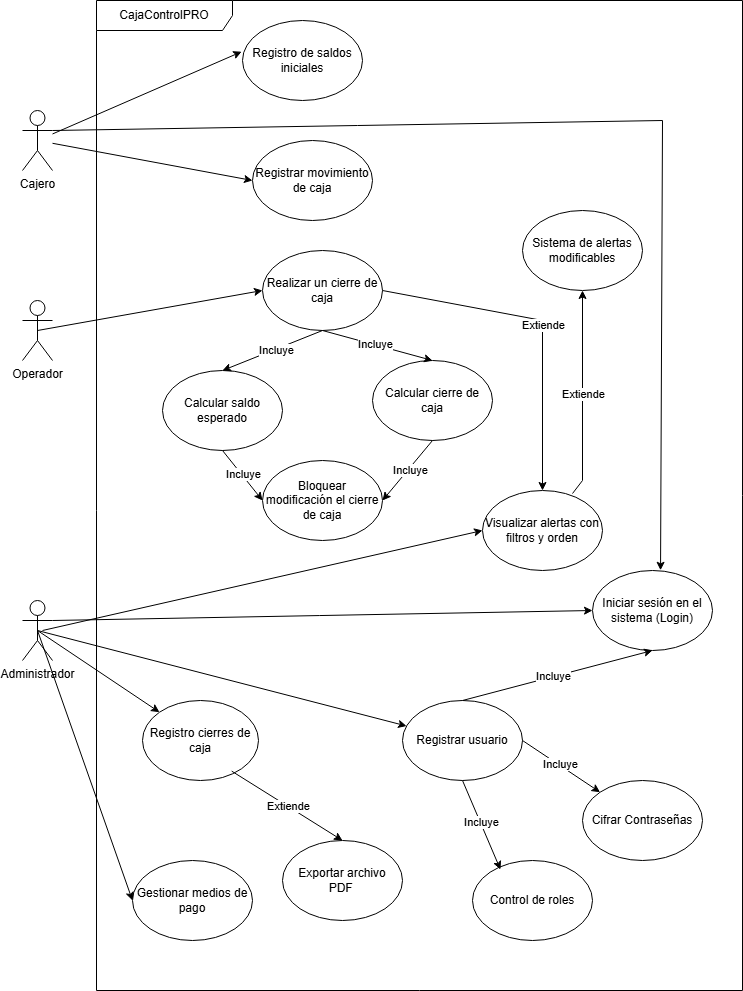

The diagram above was exported from draw.io. Its source (the exported page's mxGraphModel, read from the mxfile embedded in the PNG):
<mxGraphModel dx="2066" dy="1109" grid="1" gridSize="10" guides="1" tooltips="1" connect="1" arrows="1" fold="1" page="1" pageScale="1" pageWidth="827" pageHeight="1169" math="0" shadow="0">
  <root>
    <mxCell id="0" />
    <mxCell id="1" parent="0" />
    <mxCell id="MNYaTgTohFy_Es6h1fca-1" value="Cajero" style="shape=umlActor;verticalLabelPosition=bottom;verticalAlign=top;html=1;outlineConnect=0;" parent="1" vertex="1">
      <mxGeometry x="40" y="150" width="30" height="60" as="geometry" />
    </mxCell>
    <mxCell id="MNYaTgTohFy_Es6h1fca-2" value="Operador" style="shape=umlActor;verticalLabelPosition=bottom;verticalAlign=top;html=1;outlineConnect=0;" parent="1" vertex="1">
      <mxGeometry x="40" y="340" width="30" height="60" as="geometry" />
    </mxCell>
    <mxCell id="MNYaTgTohFy_Es6h1fca-3" value="Administrador" style="shape=umlActor;verticalLabelPosition=bottom;verticalAlign=top;html=1;outlineConnect=0;" parent="1" vertex="1">
      <mxGeometry x="40" y="640" width="30" height="60" as="geometry" />
    </mxCell>
    <mxCell id="MNYaTgTohFy_Es6h1fca-5" value="Visualizar alertas con filtros y orden" style="ellipse;whiteSpace=wrap;html=1;" parent="1" vertex="1">
      <mxGeometry x="500" y="530" width="120" height="80" as="geometry" />
    </mxCell>
    <mxCell id="MNYaTgTohFy_Es6h1fca-6" value="Gestionar medios de pago" style="ellipse;whiteSpace=wrap;html=1;" parent="1" vertex="1">
      <mxGeometry x="150" y="900" width="120" height="80" as="geometry" />
    </mxCell>
    <mxCell id="MNYaTgTohFy_Es6h1fca-9" value="Registrar movimiento de caja" style="ellipse;whiteSpace=wrap;html=1;" parent="1" vertex="1">
      <mxGeometry x="270" y="180" width="120" height="80" as="geometry" />
    </mxCell>
    <mxCell id="MNYaTgTohFy_Es6h1fca-10" value="Calcular saldo esperado" style="ellipse;whiteSpace=wrap;html=1;" parent="1" vertex="1">
      <mxGeometry x="180" y="410" width="120" height="80" as="geometry" />
    </mxCell>
    <mxCell id="MNYaTgTohFy_Es6h1fca-11" value="Registro de saldos iniciales" style="ellipse;whiteSpace=wrap;html=1;" parent="1" vertex="1">
      <mxGeometry x="260" y="60" width="120" height="80" as="geometry" />
    </mxCell>
    <mxCell id="MNYaTgTohFy_Es6h1fca-13" value="Iniciar sesión en el sistema (Login)" style="ellipse;whiteSpace=wrap;html=1;" parent="1" vertex="1">
      <mxGeometry x="610" y="610" width="120" height="80" as="geometry" />
    </mxCell>
    <mxCell id="MNYaTgTohFy_Es6h1fca-14" value="Registrar usuario" style="ellipse;whiteSpace=wrap;html=1;" parent="1" vertex="1">
      <mxGeometry x="420" y="740" width="120" height="80" as="geometry" />
    </mxCell>
    <mxCell id="MNYaTgTohFy_Es6h1fca-15" value="Control de roles" style="ellipse;whiteSpace=wrap;html=1;" parent="1" vertex="1">
      <mxGeometry x="490" y="900" width="120" height="80" as="geometry" />
    </mxCell>
    <mxCell id="MNYaTgTohFy_Es6h1fca-16" value="Exportar archivo PDF&lt;span style=&quot;white-space: pre;&quot;&gt;&#09;&lt;/span&gt;" style="ellipse;whiteSpace=wrap;html=1;" parent="1" vertex="1">
      <mxGeometry x="300" y="880" width="120" height="80" as="geometry" />
    </mxCell>
    <mxCell id="MNYaTgTohFy_Es6h1fca-17" value="Sistema de alertas modificables" style="ellipse;whiteSpace=wrap;html=1;" parent="1" vertex="1">
      <mxGeometry x="540" y="250" width="120" height="80" as="geometry" />
    </mxCell>
    <mxCell id="MNYaTgTohFy_Es6h1fca-18" value="Realizar un cierre de caja" style="ellipse;whiteSpace=wrap;html=1;" parent="1" vertex="1">
      <mxGeometry x="280" y="290" width="120" height="80" as="geometry" />
    </mxCell>
    <mxCell id="UEPtOIhg0mNELa6Fx4eq-23" value="" style="endArrow=classic;html=1;rounded=0;exitX=0.5;exitY=0.5;exitDx=0;exitDy=0;exitPerimeter=0;entryX=0;entryY=0.5;entryDx=0;entryDy=0;" parent="1" source="MNYaTgTohFy_Es6h1fca-2" target="MNYaTgTohFy_Es6h1fca-18" edge="1">
      <mxGeometry width="50" height="50" relative="1" as="geometry">
        <mxPoint x="70" y="470" as="sourcePoint" />
        <mxPoint x="130" y="470" as="targetPoint" />
      </mxGeometry>
    </mxCell>
    <mxCell id="MNYaTgTohFy_Es6h1fca-8" value="Registro cierres de caja" style="ellipse;whiteSpace=wrap;html=1;" parent="1" vertex="1">
      <mxGeometry x="160" y="740" width="116" height="80" as="geometry" />
    </mxCell>
    <mxCell id="UEPtOIhg0mNELa6Fx4eq-28" value="" style="endArrow=classic;html=1;rounded=0;entryX=-0.007;entryY=0.39;entryDx=0;entryDy=0;entryPerimeter=0;" parent="1" source="MNYaTgTohFy_Es6h1fca-1" target="MNYaTgTohFy_Es6h1fca-11" edge="1">
      <mxGeometry width="50" height="50" relative="1" as="geometry">
        <mxPoint x="110" y="300" as="sourcePoint" />
        <mxPoint x="170" y="300" as="targetPoint" />
      </mxGeometry>
    </mxCell>
    <mxCell id="UEPtOIhg0mNELa6Fx4eq-29" value="" style="endArrow=classic;html=1;rounded=0;entryX=0;entryY=0.5;entryDx=0;entryDy=0;" parent="1" source="MNYaTgTohFy_Es6h1fca-1" target="MNYaTgTohFy_Es6h1fca-9" edge="1">
      <mxGeometry width="50" height="50" relative="1" as="geometry">
        <mxPoint x="120" y="271" as="sourcePoint" />
        <mxPoint x="209" y="340" as="targetPoint" />
      </mxGeometry>
    </mxCell>
    <mxCell id="UEPtOIhg0mNELa6Fx4eq-30" value="" style="endArrow=classic;html=1;rounded=0;entryX=0;entryY=0.5;entryDx=0;entryDy=0;exitX=0.5;exitY=0.5;exitDx=0;exitDy=0;exitPerimeter=0;" parent="1" source="MNYaTgTohFy_Es6h1fca-3" target="MNYaTgTohFy_Es6h1fca-6" edge="1">
      <mxGeometry width="50" height="50" relative="1" as="geometry">
        <mxPoint x="690" y="290" as="sourcePoint" />
        <mxPoint x="690" y="350" as="targetPoint" />
      </mxGeometry>
    </mxCell>
    <mxCell id="UEPtOIhg0mNELa6Fx4eq-31" value="" style="endArrow=classic;html=1;rounded=0;entryX=0;entryY=0;entryDx=0;entryDy=0;exitX=0.5;exitY=0.5;exitDx=0;exitDy=0;exitPerimeter=0;" parent="1" source="MNYaTgTohFy_Es6h1fca-3" target="MNYaTgTohFy_Es6h1fca-8" edge="1">
      <mxGeometry width="50" height="50" relative="1" as="geometry">
        <mxPoint x="610" y="300" as="sourcePoint" />
        <mxPoint x="699" y="369" as="targetPoint" />
      </mxGeometry>
    </mxCell>
    <mxCell id="UEPtOIhg0mNELa6Fx4eq-33" value="" style="endArrow=classic;html=1;rounded=0;entryX=0.5;entryY=0;entryDx=0;entryDy=0;exitX=0.769;exitY=0.883;exitDx=0;exitDy=0;exitPerimeter=0;" parent="1" source="MNYaTgTohFy_Es6h1fca-8" target="MNYaTgTohFy_Es6h1fca-16" edge="1">
      <mxGeometry width="50" height="50" relative="1" as="geometry">
        <mxPoint x="711" y="370" as="sourcePoint" />
        <mxPoint x="630" y="486" as="targetPoint" />
      </mxGeometry>
    </mxCell>
    <mxCell id="UEPtOIhg0mNELa6Fx4eq-34" value="Extiende" style="edgeLabel;html=1;align=center;verticalAlign=middle;resizable=0;points=[];" parent="UEPtOIhg0mNELa6Fx4eq-33" connectable="0" vertex="1">
      <mxGeometry x="0.0024" relative="1" as="geometry">
        <mxPoint as="offset" />
      </mxGeometry>
    </mxCell>
    <mxCell id="UEPtOIhg0mNELa6Fx4eq-35" value="" style="endArrow=classic;html=1;rounded=0;exitX=0.5;exitY=0.5;exitDx=0;exitDy=0;exitPerimeter=0;" parent="1" source="MNYaTgTohFy_Es6h1fca-3" target="MNYaTgTohFy_Es6h1fca-14" edge="1">
      <mxGeometry width="50" height="50" relative="1" as="geometry">
        <mxPoint x="760" y="320" as="sourcePoint" />
        <mxPoint x="810" y="270" as="targetPoint" />
      </mxGeometry>
    </mxCell>
    <mxCell id="UEPtOIhg0mNELa6Fx4eq-39" value="" style="endArrow=classic;html=1;rounded=0;exitX=0.5;exitY=1;exitDx=0;exitDy=0;entryX=0.233;entryY=0.113;entryDx=0;entryDy=0;entryPerimeter=0;" parent="1" source="MNYaTgTohFy_Es6h1fca-14" target="MNYaTgTohFy_Es6h1fca-15" edge="1">
      <mxGeometry width="50" height="50" relative="1" as="geometry">
        <mxPoint x="600" y="620" as="sourcePoint" />
        <mxPoint x="650" y="570" as="targetPoint" />
      </mxGeometry>
    </mxCell>
    <mxCell id="UEPtOIhg0mNELa6Fx4eq-40" value="Incluye" style="edgeLabel;html=1;align=center;verticalAlign=middle;resizable=0;points=[];" parent="UEPtOIhg0mNELa6Fx4eq-39" connectable="0" vertex="1">
      <mxGeometry x="-0.0467" y="1" relative="1" as="geometry">
        <mxPoint as="offset" />
      </mxGeometry>
    </mxCell>
    <mxCell id="UEPtOIhg0mNELa6Fx4eq-43" value="Cifrar Contraseñas" style="ellipse;whiteSpace=wrap;html=1;" parent="1" vertex="1">
      <mxGeometry x="600" y="820" width="120" height="80" as="geometry" />
    </mxCell>
    <mxCell id="UEPtOIhg0mNELa6Fx4eq-44" value="" style="endArrow=classic;html=1;rounded=0;exitX=1;exitY=0.5;exitDx=0;exitDy=0;" parent="1" source="MNYaTgTohFy_Es6h1fca-14" target="UEPtOIhg0mNELa6Fx4eq-43" edge="1">
      <mxGeometry width="50" height="50" relative="1" as="geometry">
        <mxPoint x="662" y="567" as="sourcePoint" />
        <mxPoint x="612" y="613" as="targetPoint" />
      </mxGeometry>
    </mxCell>
    <mxCell id="UEPtOIhg0mNELa6Fx4eq-45" value="Incluye" style="edgeLabel;html=1;align=center;verticalAlign=middle;resizable=0;points=[];" parent="UEPtOIhg0mNELa6Fx4eq-44" connectable="0" vertex="1">
      <mxGeometry x="-0.0467" y="1" relative="1" as="geometry">
        <mxPoint as="offset" />
      </mxGeometry>
    </mxCell>
    <mxCell id="MNYaTgTohFy_Es6h1fca-12" value="Calcular cierre de caja" style="ellipse;whiteSpace=wrap;html=1;" parent="1" vertex="1">
      <mxGeometry x="390" y="400" width="120" height="80" as="geometry" />
    </mxCell>
    <mxCell id="MNYaTgTohFy_Es6h1fca-7" value="Bloquear modificación el cierre de caja" style="ellipse;whiteSpace=wrap;html=1;" parent="1" vertex="1">
      <mxGeometry x="280" y="500" width="120" height="80" as="geometry" />
    </mxCell>
    <mxCell id="QWnJDStCD4QJIr5tumUV-7" value="" style="endArrow=classic;html=1;rounded=0;entryX=0;entryY=0.5;entryDx=0;entryDy=0;" parent="1" target="MNYaTgTohFy_Es6h1fca-5" edge="1">
      <mxGeometry width="50" height="50" relative="1" as="geometry">
        <mxPoint x="60" y="670" as="sourcePoint" />
        <mxPoint x="873" y="700" as="targetPoint" />
      </mxGeometry>
    </mxCell>
    <mxCell id="QWnJDStCD4QJIr5tumUV-8" value="" style="endArrow=classic;html=1;rounded=0;exitX=0.5;exitY=0;exitDx=0;exitDy=0;entryX=0.5;entryY=1;entryDx=0;entryDy=0;" parent="1" source="MNYaTgTohFy_Es6h1fca-14" target="MNYaTgTohFy_Es6h1fca-13" edge="1">
      <mxGeometry width="50" height="50" relative="1" as="geometry">
        <mxPoint x="510" y="710" as="sourcePoint" />
        <mxPoint x="588" y="762" as="targetPoint" />
      </mxGeometry>
    </mxCell>
    <mxCell id="QWnJDStCD4QJIr5tumUV-9" value="Incluye" style="edgeLabel;html=1;align=center;verticalAlign=middle;resizable=0;points=[];" parent="QWnJDStCD4QJIr5tumUV-8" connectable="0" vertex="1">
      <mxGeometry x="-0.0467" y="1" relative="1" as="geometry">
        <mxPoint as="offset" />
      </mxGeometry>
    </mxCell>
    <mxCell id="QWnJDStCD4QJIr5tumUV-10" value="" style="endArrow=classic;html=1;rounded=0;entryX=0;entryY=0.5;entryDx=0;entryDy=0;exitX=1;exitY=0.3333333333333333;exitDx=0;exitDy=0;exitPerimeter=0;" parent="1" source="MNYaTgTohFy_Es6h1fca-3" target="MNYaTgTohFy_Es6h1fca-13" edge="1">
      <mxGeometry width="50" height="50" relative="1" as="geometry">
        <mxPoint x="250" y="630" as="sourcePoint" />
        <mxPoint x="490" y="630" as="targetPoint" />
      </mxGeometry>
    </mxCell>
    <mxCell id="QWnJDStCD4QJIr5tumUV-11" value="" style="endArrow=classic;html=1;rounded=0;exitX=1;exitY=0.3333333333333333;exitDx=0;exitDy=0;exitPerimeter=0;entryX=0.567;entryY=-0.003;entryDx=0;entryDy=0;entryPerimeter=0;" parent="1" source="MNYaTgTohFy_Es6h1fca-1" target="MNYaTgTohFy_Es6h1fca-13" edge="1">
      <mxGeometry width="50" height="50" relative="1" as="geometry">
        <mxPoint x="190" y="234" as="sourcePoint" />
        <mxPoint x="690" y="160" as="targetPoint" />
        <Array as="points">
          <mxPoint x="680" y="160" />
        </Array>
      </mxGeometry>
    </mxCell>
    <mxCell id="QWnJDStCD4QJIr5tumUV-12" value="" style="endArrow=classic;html=1;rounded=0;exitX=0.5;exitY=1;exitDx=0;exitDy=0;entryX=0.5;entryY=0;entryDx=0;entryDy=0;" parent="1" source="MNYaTgTohFy_Es6h1fca-18" target="MNYaTgTohFy_Es6h1fca-12" edge="1">
      <mxGeometry width="50" height="50" relative="1" as="geometry">
        <mxPoint x="450" y="410" as="sourcePoint" />
        <mxPoint x="650" y="250" as="targetPoint" />
      </mxGeometry>
    </mxCell>
    <mxCell id="QWnJDStCD4QJIr5tumUV-13" value="Incluye" style="edgeLabel;html=1;align=center;verticalAlign=middle;resizable=0;points=[];" parent="QWnJDStCD4QJIr5tumUV-12" connectable="0" vertex="1">
      <mxGeometry x="-0.0467" y="1" relative="1" as="geometry">
        <mxPoint as="offset" />
      </mxGeometry>
    </mxCell>
    <mxCell id="QWnJDStCD4QJIr5tumUV-15" value="" style="endArrow=classic;html=1;rounded=0;entryX=0.5;entryY=0;entryDx=0;entryDy=0;" parent="1" target="MNYaTgTohFy_Es6h1fca-10" edge="1">
      <mxGeometry width="50" height="50" relative="1" as="geometry">
        <mxPoint x="340" y="370" as="sourcePoint" />
        <mxPoint x="430" y="420" as="targetPoint" />
      </mxGeometry>
    </mxCell>
    <mxCell id="QWnJDStCD4QJIr5tumUV-16" value="Incluye" style="edgeLabel;html=1;align=center;verticalAlign=middle;resizable=0;points=[];" parent="QWnJDStCD4QJIr5tumUV-15" connectable="0" vertex="1">
      <mxGeometry x="-0.0467" y="1" relative="1" as="geometry">
        <mxPoint as="offset" />
      </mxGeometry>
    </mxCell>
    <mxCell id="QWnJDStCD4QJIr5tumUV-17" value="" style="endArrow=classic;html=1;rounded=0;entryX=0;entryY=0.5;entryDx=0;entryDy=0;exitX=0.5;exitY=1;exitDx=0;exitDy=0;" parent="1" source="MNYaTgTohFy_Es6h1fca-10" target="MNYaTgTohFy_Es6h1fca-7" edge="1">
      <mxGeometry width="50" height="50" relative="1" as="geometry">
        <mxPoint x="370" y="500" as="sourcePoint" />
        <mxPoint x="250" y="530" as="targetPoint" />
      </mxGeometry>
    </mxCell>
    <mxCell id="QWnJDStCD4QJIr5tumUV-18" value="Incluye" style="edgeLabel;html=1;align=center;verticalAlign=middle;resizable=0;points=[];" parent="QWnJDStCD4QJIr5tumUV-17" connectable="0" vertex="1">
      <mxGeometry x="-0.0467" y="1" relative="1" as="geometry">
        <mxPoint as="offset" />
      </mxGeometry>
    </mxCell>
    <mxCell id="QWnJDStCD4QJIr5tumUV-19" value="" style="endArrow=classic;html=1;rounded=0;entryX=1;entryY=0.5;entryDx=0;entryDy=0;exitX=0.5;exitY=1;exitDx=0;exitDy=0;" parent="1" source="MNYaTgTohFy_Es6h1fca-12" target="MNYaTgTohFy_Es6h1fca-7" edge="1">
      <mxGeometry width="50" height="50" relative="1" as="geometry">
        <mxPoint x="590" y="510" as="sourcePoint" />
        <mxPoint x="470" y="540" as="targetPoint" />
      </mxGeometry>
    </mxCell>
    <mxCell id="QWnJDStCD4QJIr5tumUV-20" value="Incluye" style="edgeLabel;html=1;align=center;verticalAlign=middle;resizable=0;points=[];" parent="QWnJDStCD4QJIr5tumUV-19" connectable="0" vertex="1">
      <mxGeometry x="-0.0467" y="1" relative="1" as="geometry">
        <mxPoint as="offset" />
      </mxGeometry>
    </mxCell>
    <mxCell id="QWnJDStCD4QJIr5tumUV-22" value="" style="endArrow=classic;html=1;rounded=0;exitX=1;exitY=0.5;exitDx=0;exitDy=0;" parent="1" source="MNYaTgTohFy_Es6h1fca-18" edge="1">
      <mxGeometry width="50" height="50" relative="1" as="geometry">
        <mxPoint x="460" y="300" as="sourcePoint" />
        <mxPoint x="560" y="530" as="targetPoint" />
        <Array as="points">
          <mxPoint x="560" y="360" />
        </Array>
      </mxGeometry>
    </mxCell>
    <mxCell id="QWnJDStCD4QJIr5tumUV-23" value="Extiende" style="edgeLabel;html=1;align=center;verticalAlign=middle;resizable=0;points=[];" parent="QWnJDStCD4QJIr5tumUV-22" connectable="0" vertex="1">
      <mxGeometry x="0.0024" relative="1" as="geometry">
        <mxPoint as="offset" />
      </mxGeometry>
    </mxCell>
    <mxCell id="QWnJDStCD4QJIr5tumUV-24" value="" style="endArrow=classic;html=1;rounded=0;entryX=0.5;entryY=1;entryDx=0;entryDy=0;exitX=0.75;exitY=0.038;exitDx=0;exitDy=0;exitPerimeter=0;" parent="1" source="MNYaTgTohFy_Es6h1fca-5" target="MNYaTgTohFy_Es6h1fca-17" edge="1">
      <mxGeometry width="50" height="50" relative="1" as="geometry">
        <mxPoint x="610" y="480" as="sourcePoint" />
        <mxPoint x="721" y="549" as="targetPoint" />
        <Array as="points">
          <mxPoint x="600" y="520" />
        </Array>
      </mxGeometry>
    </mxCell>
    <mxCell id="QWnJDStCD4QJIr5tumUV-25" value="Extiende" style="edgeLabel;html=1;align=center;verticalAlign=middle;resizable=0;points=[];" parent="QWnJDStCD4QJIr5tumUV-24" connectable="0" vertex="1">
      <mxGeometry x="0.0024" relative="1" as="geometry">
        <mxPoint as="offset" />
      </mxGeometry>
    </mxCell>
    <mxCell id="QWnJDStCD4QJIr5tumUV-32" value="CajaControlPRO" style="shape=umlFrame;whiteSpace=wrap;html=1;pointerEvents=0;width=136;height=30;" parent="1" vertex="1">
      <mxGeometry x="114" y="40" width="646" height="990" as="geometry" />
    </mxCell>
  </root>
</mxGraphModel>